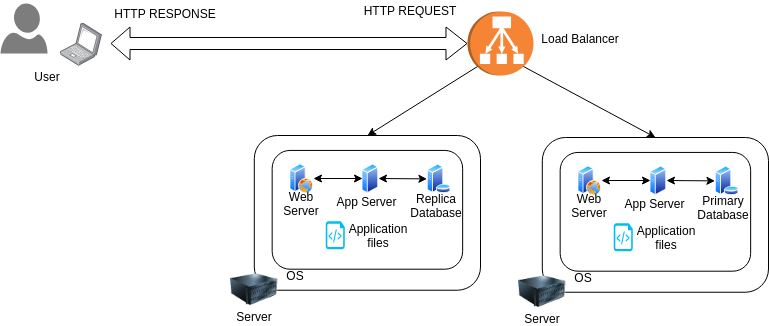

The diagram above was exported from draw.io. Its source (the exported page's mxGraphModel, read from the mxfile embedded in the PNG):
<mxGraphModel dx="868" dy="431" grid="1" gridSize="10" guides="1" tooltips="1" connect="1" arrows="1" fold="1" page="1" pageScale="1" pageWidth="850" pageHeight="1100" math="0" shadow="0">
  <root>
    <mxCell id="0" />
    <mxCell id="1" parent="0" />
    <mxCell id="2" value="" style="shadow=0;dashed=0;html=1;strokeColor=none;labelPosition=center;verticalLabelPosition=bottom;verticalAlign=top;align=center;shape=mxgraph.azure.user;fillColor=#7D7D7D;" vertex="1" parent="1">
      <mxGeometry x="20" y="90" width="47" height="50" as="geometry" />
    </mxCell>
    <mxCell id="3" value="" style="points=[];aspect=fixed;html=1;align=center;shadow=0;dashed=0;image;image=img/lib/allied_telesis/computer_and_terminals/Laptop.svg;" vertex="1" parent="1">
      <mxGeometry x="80" y="110" width="42" height="42.599999999999994" as="geometry" />
    </mxCell>
    <mxCell id="4" value="User" style="text;html=1;strokeColor=none;fillColor=none;align=center;verticalAlign=middle;whiteSpace=wrap;rounded=0;" vertex="1" parent="1">
      <mxGeometry x="47" y="152.5" width="40" height="20" as="geometry" />
    </mxCell>
    <mxCell id="5" value="" style="shape=flexArrow;endArrow=classic;startArrow=classic;html=1;width=12;endSize=6.67;" edge="1" target="40" parent="1">
      <mxGeometry width="50" height="50" relative="1" as="geometry">
        <mxPoint x="130" y="130" as="sourcePoint" />
        <mxPoint x="380" y="130" as="targetPoint" />
      </mxGeometry>
    </mxCell>
    <mxCell id="6" value="HTTP REQUEST" style="text;html=1;strokeColor=none;fillColor=none;align=center;verticalAlign=middle;whiteSpace=wrap;rounded=0;" vertex="1" parent="1">
      <mxGeometry x="373.5" y="87" width="110" height="20" as="geometry" />
    </mxCell>
    <mxCell id="7" value="HTTP RESPONSE" style="text;html=1;strokeColor=none;fillColor=none;align=center;verticalAlign=middle;whiteSpace=wrap;rounded=0;" vertex="1" parent="1">
      <mxGeometry x="130" y="90" width="110" height="20" as="geometry" />
    </mxCell>
    <mxCell id="8" value="" style="group" vertex="1" connectable="0" parent="1">
      <mxGeometry x="250" y="222" width="250" height="188" as="geometry" />
    </mxCell>
    <mxCell id="9" value="" style="rounded=1;whiteSpace=wrap;html=1;" vertex="1" parent="8">
      <mxGeometry x="23.80952380952381" width="226.19047619047618" height="154.74368231046932" as="geometry" />
    </mxCell>
    <mxCell id="10" value="Server" style="text;html=1;strokeColor=none;fillColor=none;align=center;verticalAlign=middle;whiteSpace=wrap;rounded=0;" vertex="1" parent="8">
      <mxGeometry x="11.904761904761905" y="174.4259927797834" width="23.80952380952381" height="13.574007220216606" as="geometry" />
    </mxCell>
    <mxCell id="11" value="" style="image;html=1;labelBackgroundColor=#ffffff;image=img/lib/clip_art/computers/Server_128x128.png" vertex="1" parent="8">
      <mxGeometry y="126.91696750902527" width="47.61904761904762" height="54.29602888086642" as="geometry" />
    </mxCell>
    <mxCell id="12" value="" style="rounded=1;whiteSpace=wrap;html=1;" vertex="1" parent="8">
      <mxGeometry x="41.666666666666664" y="14.931407942238266" width="190.47619047619048" height="118.7725631768953" as="geometry" />
    </mxCell>
    <mxCell id="13" value="OS" style="text;html=1;strokeColor=none;fillColor=none;align=center;verticalAlign=middle;whiteSpace=wrap;rounded=0;" vertex="1" parent="8">
      <mxGeometry x="53.57142857142857" y="133.70397111913357" width="23.80952380952381" height="13.574007220216606" as="geometry" />
    </mxCell>
    <mxCell id="14" value="" style="aspect=fixed;perimeter=ellipsePerimeter;html=1;align=center;shadow=0;dashed=0;spacingTop=3;image;image=img/lib/active_directory/web_server.svg;" vertex="1" parent="8">
      <mxGeometry x="59.523809523809526" y="28.505415162454874" width="23.80952380952381" height="29.761904761904763" as="geometry" />
    </mxCell>
    <mxCell id="15" value="" style="aspect=fixed;perimeter=ellipsePerimeter;html=1;align=center;shadow=0;dashed=0;spacingTop=3;image;image=img/lib/active_directory/database_server.svg;" vertex="1" parent="8">
      <mxGeometry x="196.42857142857142" y="28.505415162454874" width="24.404761904761905" height="29.761904761904763" as="geometry" />
    </mxCell>
    <mxCell id="16" value="" style="aspect=fixed;perimeter=ellipsePerimeter;html=1;align=center;shadow=0;dashed=0;spacingTop=3;image;image=img/lib/active_directory/generic_server.svg;" vertex="1" parent="8">
      <mxGeometry x="131.54761904761904" y="28.505415162454874" width="16.666666666666668" height="29.761904761904763" as="geometry" />
    </mxCell>
    <mxCell id="17" value="" style="endArrow=classic;startArrow=classic;html=1;entryX=0;entryY=0.5;entryDx=0;entryDy=0;exitX=1;exitY=0.5;exitDx=0;exitDy=0;" edge="1" parent="8" source="14" target="16">
      <mxGeometry width="50" height="50" relative="1" as="geometry">
        <mxPoint x="-196.42857142857142" y="235.50902527075812" as="sourcePoint" />
        <mxPoint x="-166.66666666666666" y="201.5740072202166" as="targetPoint" />
      </mxGeometry>
    </mxCell>
    <mxCell id="18" value="" style="endArrow=classic;startArrow=classic;html=1;exitX=1;exitY=0.5;exitDx=0;exitDy=0;" edge="1" parent="8" source="16" target="15">
      <mxGeometry width="50" height="50" relative="1" as="geometry">
        <mxPoint x="89.28571428571429" y="52.25992779783393" as="sourcePoint" />
        <mxPoint x="134.52380952380952" y="52.25992779783393" as="targetPoint" />
      </mxGeometry>
    </mxCell>
    <mxCell id="19" value="Web Server" style="text;html=1;strokeColor=none;fillColor=none;align=center;verticalAlign=middle;whiteSpace=wrap;rounded=0;" vertex="1" parent="8">
      <mxGeometry x="47.61904761904762" y="60.74368231046931" width="47.61904761904762" height="13.574007220216606" as="geometry" />
    </mxCell>
    <mxCell id="20" value="App&amp;nbsp;Server" style="text;html=1;strokeColor=none;fillColor=none;align=center;verticalAlign=middle;whiteSpace=wrap;rounded=0;" vertex="1" parent="8">
      <mxGeometry x="113.09523809523809" y="59.04693140794224" width="47.61904761904762" height="13.574007220216606" as="geometry" />
    </mxCell>
    <mxCell id="21" value="Replica Database" style="text;html=1;strokeColor=none;fillColor=none;align=center;verticalAlign=middle;whiteSpace=wrap;rounded=0;" vertex="1" parent="8">
      <mxGeometry x="176" y="59" width="60" height="21" as="geometry" />
    </mxCell>
    <mxCell id="22" value="" style="verticalLabelPosition=bottom;html=1;verticalAlign=top;align=center;strokeColor=none;fillColor=#00BEF2;shape=mxgraph.azure.script_file;pointerEvents=1;" vertex="1" parent="8">
      <mxGeometry x="95.23809523809524" y="85.85559566787003" width="19.047619047619047" height="27.826714801444044" as="geometry" />
    </mxCell>
    <mxCell id="23" value="Application files" style="text;html=1;strokeColor=none;fillColor=none;align=center;verticalAlign=middle;whiteSpace=wrap;rounded=0;" vertex="1" parent="8">
      <mxGeometry x="118.45238095238095" y="93.66064981949458" width="59.523809523809526" height="13.574007220216606" as="geometry" />
    </mxCell>
    <mxCell id="24" value="" style="group" vertex="1" connectable="0" parent="1">
      <mxGeometry x="538" y="224" width="250" height="188" as="geometry" />
    </mxCell>
    <mxCell id="25" value="" style="rounded=1;whiteSpace=wrap;html=1;" vertex="1" parent="24">
      <mxGeometry x="23.80952380952381" width="226.19047619047618" height="154.74368231046932" as="geometry" />
    </mxCell>
    <mxCell id="26" value="Server" style="text;html=1;strokeColor=none;fillColor=none;align=center;verticalAlign=middle;whiteSpace=wrap;rounded=0;" vertex="1" parent="24">
      <mxGeometry x="11.904761904761905" y="174.4259927797834" width="23.80952380952381" height="13.574007220216606" as="geometry" />
    </mxCell>
    <mxCell id="27" value="" style="image;html=1;labelBackgroundColor=#ffffff;image=img/lib/clip_art/computers/Server_128x128.png" vertex="1" parent="24">
      <mxGeometry y="126.91696750902527" width="47.61904761904762" height="54.29602888086642" as="geometry" />
    </mxCell>
    <mxCell id="28" value="" style="rounded=1;whiteSpace=wrap;html=1;" vertex="1" parent="24">
      <mxGeometry x="41.666666666666664" y="14.931407942238266" width="190.47619047619048" height="118.7725631768953" as="geometry" />
    </mxCell>
    <mxCell id="29" value="OS" style="text;html=1;strokeColor=none;fillColor=none;align=center;verticalAlign=middle;whiteSpace=wrap;rounded=0;" vertex="1" parent="24">
      <mxGeometry x="53.57142857142857" y="133.70397111913357" width="23.80952380952381" height="13.574007220216606" as="geometry" />
    </mxCell>
    <mxCell id="30" value="" style="aspect=fixed;perimeter=ellipsePerimeter;html=1;align=center;shadow=0;dashed=0;spacingTop=3;image;image=img/lib/active_directory/web_server.svg;" vertex="1" parent="24">
      <mxGeometry x="59.523809523809526" y="28.505415162454874" width="23.80952380952381" height="29.761904761904763" as="geometry" />
    </mxCell>
    <mxCell id="31" value="" style="aspect=fixed;perimeter=ellipsePerimeter;html=1;align=center;shadow=0;dashed=0;spacingTop=3;image;image=img/lib/active_directory/database_server.svg;" vertex="1" parent="24">
      <mxGeometry x="196.42857142857142" y="28.505415162454874" width="24.404761904761905" height="29.761904761904763" as="geometry" />
    </mxCell>
    <mxCell id="32" value="" style="aspect=fixed;perimeter=ellipsePerimeter;html=1;align=center;shadow=0;dashed=0;spacingTop=3;image;image=img/lib/active_directory/generic_server.svg;" vertex="1" parent="24">
      <mxGeometry x="131.54761904761904" y="28.505415162454874" width="16.666666666666668" height="29.761904761904763" as="geometry" />
    </mxCell>
    <mxCell id="33" value="" style="endArrow=classic;startArrow=classic;html=1;entryX=0;entryY=0.5;entryDx=0;entryDy=0;exitX=1;exitY=0.5;exitDx=0;exitDy=0;" edge="1" parent="24" source="30" target="32">
      <mxGeometry width="50" height="50" relative="1" as="geometry">
        <mxPoint x="-196.42857142857142" y="235.50902527075812" as="sourcePoint" />
        <mxPoint x="-166.66666666666666" y="201.5740072202166" as="targetPoint" />
      </mxGeometry>
    </mxCell>
    <mxCell id="34" value="" style="endArrow=classic;startArrow=classic;html=1;exitX=1;exitY=0.5;exitDx=0;exitDy=0;" edge="1" parent="24" source="32" target="31">
      <mxGeometry width="50" height="50" relative="1" as="geometry">
        <mxPoint x="89.28571428571429" y="52.25992779783393" as="sourcePoint" />
        <mxPoint x="134.52380952380952" y="52.25992779783393" as="targetPoint" />
      </mxGeometry>
    </mxCell>
    <mxCell id="35" value="Web Server" style="text;html=1;strokeColor=none;fillColor=none;align=center;verticalAlign=middle;whiteSpace=wrap;rounded=0;" vertex="1" parent="24">
      <mxGeometry x="47.61904761904762" y="60.74368231046931" width="47.61904761904762" height="13.574007220216606" as="geometry" />
    </mxCell>
    <mxCell id="36" value="App&amp;nbsp;Server" style="text;html=1;strokeColor=none;fillColor=none;align=center;verticalAlign=middle;whiteSpace=wrap;rounded=0;" vertex="1" parent="24">
      <mxGeometry x="113.09523809523809" y="59.04693140794224" width="47.61904761904762" height="13.574007220216606" as="geometry" />
    </mxCell>
    <mxCell id="37" value="Primary Database" style="text;html=1;strokeColor=none;fillColor=none;align=center;verticalAlign=middle;whiteSpace=wrap;rounded=0;" vertex="1" parent="24">
      <mxGeometry x="175" y="59" width="60" height="21" as="geometry" />
    </mxCell>
    <mxCell id="38" value="" style="verticalLabelPosition=bottom;html=1;verticalAlign=top;align=center;strokeColor=none;fillColor=#00BEF2;shape=mxgraph.azure.script_file;pointerEvents=1;" vertex="1" parent="24">
      <mxGeometry x="95.23809523809524" y="85.85559566787003" width="19.047619047619047" height="27.826714801444044" as="geometry" />
    </mxCell>
    <mxCell id="39" value="Application files" style="text;html=1;strokeColor=none;fillColor=none;align=center;verticalAlign=middle;whiteSpace=wrap;rounded=0;" vertex="1" parent="24">
      <mxGeometry x="118.45238095238095" y="93.66064981949458" width="59.523809523809526" height="13.574007220216606" as="geometry" />
    </mxCell>
    <mxCell id="40" value="" style="outlineConnect=0;dashed=0;verticalLabelPosition=bottom;verticalAlign=top;align=center;html=1;shape=mxgraph.aws3.classic_load_balancer;fillColor=#F58534;gradientColor=none;rotation=90;" vertex="1" parent="1">
      <mxGeometry x="488" y="97" width="64" height="66" as="geometry" />
    </mxCell>
    <mxCell id="41" value="" style="endArrow=classic;html=1;exitX=0.855;exitY=0.855;exitDx=0;exitDy=0;exitPerimeter=0;entryX=0.5;entryY=0;entryDx=0;entryDy=0;" edge="1" source="40" target="9" parent="1">
      <mxGeometry width="50" height="50" relative="1" as="geometry">
        <mxPoint x="60" y="480" as="sourcePoint" />
        <mxPoint x="110" y="430" as="targetPoint" />
      </mxGeometry>
    </mxCell>
    <mxCell id="42" value="" style="endArrow=classic;html=1;entryX=0.5;entryY=0;entryDx=0;entryDy=0;exitX=0.855;exitY=0.145;exitDx=0;exitDy=0;exitPerimeter=0;" edge="1" source="40" target="25" parent="1">
      <mxGeometry width="50" height="50" relative="1" as="geometry">
        <mxPoint x="520" y="160" as="sourcePoint" />
        <mxPoint x="397" y="232" as="targetPoint" />
      </mxGeometry>
    </mxCell>
    <mxCell id="43" value="Load Balancer" style="text;html=1;strokeColor=none;fillColor=none;align=center;verticalAlign=middle;whiteSpace=wrap;rounded=0;" vertex="1" parent="1">
      <mxGeometry x="534.5" y="115" width="130" height="20" as="geometry" />
    </mxCell>
  </root>
</mxGraphModel>